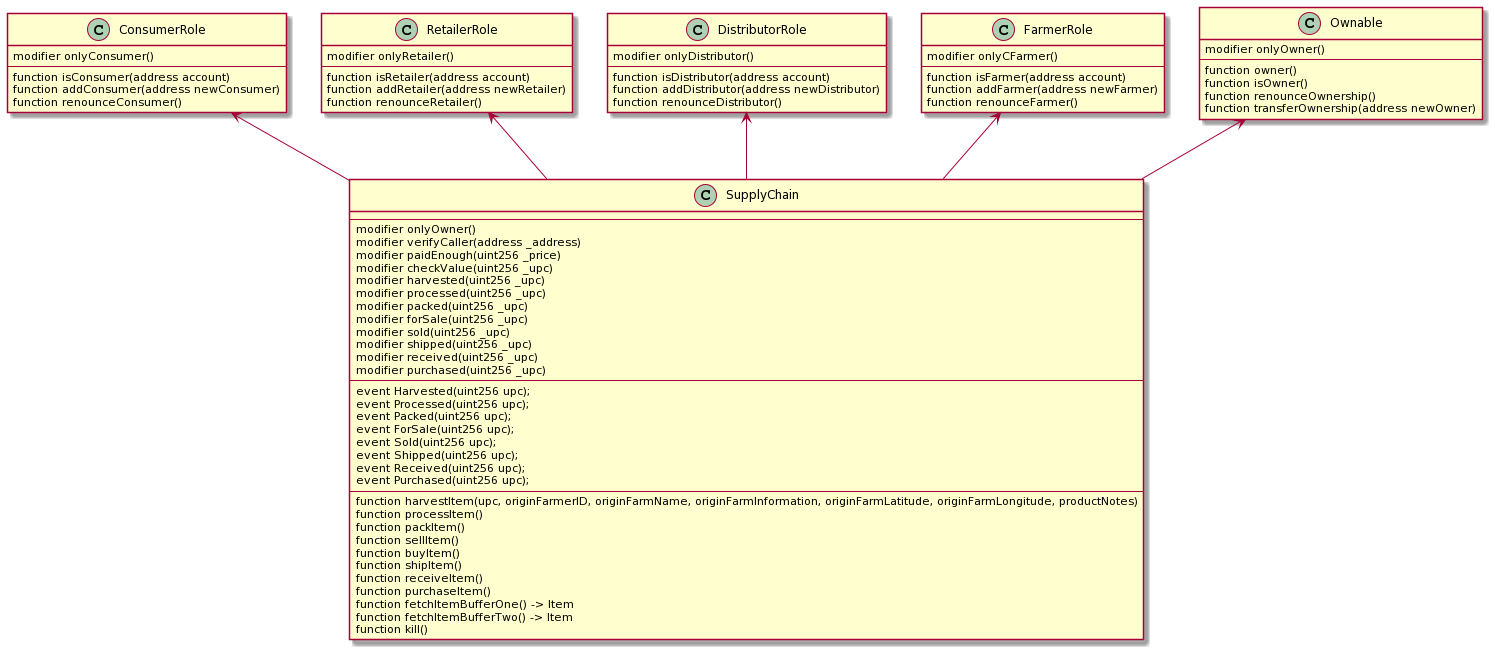

The diagram above was rendered by PlantUML. Its source (embedded in the PNG):
@startuml
SupplyChain -up-> Ownable
SupplyChain -up-> FarmerRole
SupplyChain -up-> DistributorRole
SupplyChain -up-> RetailerRole
SupplyChain -up-> ConsumerRole

class SupplyChain {
  --
  modifier onlyOwner()
  modifier verifyCaller(address _address)
  modifier paidEnough(uint256 _price)
  modifier checkValue(uint256 _upc)
  modifier harvested(uint256 _upc)
  modifier processed(uint256 _upc)
  modifier packed(uint256 _upc)
  modifier forSale(uint256 _upc)
  modifier sold(uint256 _upc)
  modifier shipped(uint256 _upc)
  modifier received(uint256 _upc)
  modifier purchased(uint256 _upc)
  --
  event Harvested(uint256 upc);
  event Processed(uint256 upc);
  event Packed(uint256 upc);
  event ForSale(uint256 upc);
  event Sold(uint256 upc);
  event Shipped(uint256 upc);
  event Received(uint256 upc);
  event Purchased(uint256 upc);
  --
  function harvestItem(upc, originFarmerID, originFarmName, originFarmInformation, originFarmLatitude, originFarmLongitude, productNotes)
  function processItem()
  function packItem()
  function sellItem()
  function buyItem()
  function shipItem()
  function receiveItem()
  function purchaseItem()
  function fetchItemBufferOne() -> Item
  function fetchItemBufferTwo() -> Item
  function kill()
}

class Ownable {
  modifier onlyOwner()
  --
  function owner()
  function isOwner()
  function renounceOwnership()
  function transferOwnership(address newOwner)
}

class FarmerRole {
  modifier onlyCFarmer()
  --
  function isFarmer(address account)
  function addFarmer(address newFarmer)
  function renounceFarmer()
}

class DistributorRole {
  modifier onlyDistributor()
  --
  function isDistributor(address account)
  function addDistributor(address newDistributor)
  function renounceDistributor()
}

class RetailerRole {
  modifier onlyRetailer()
  --
  function isRetailer(address account)
  function addRetailer(address newRetailer)
  function renounceRetailer()
}

class ConsumerRole {
  modifier onlyConsumer()
  --
  function isConsumer(address account)
  function addConsumer(address newConsumer)
  function renounceConsumer()
}
@enduml